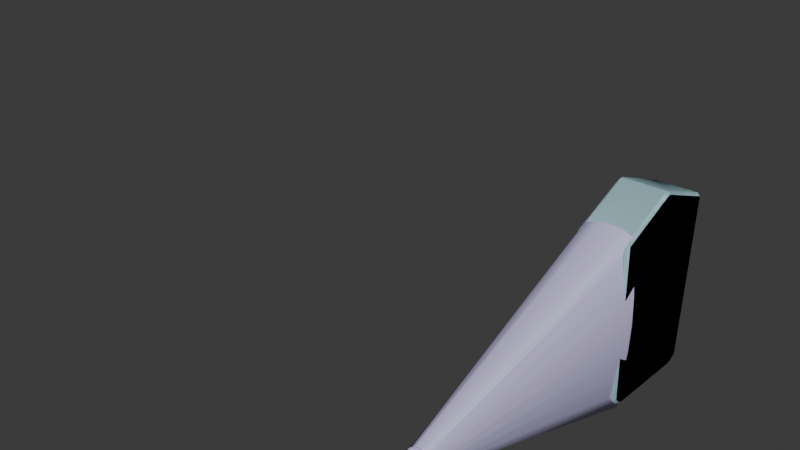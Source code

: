 # Source: Model.blend  (saved by Blender 4.4.30; exported with 4.5.12 LTS)
import bpy
from mathutils import Matrix  # noqa: F401  (used for matrix-valued properties, if any)

bpy.ops.wm.read_factory_settings(use_empty=True)
scene = bpy.context.scene
scene.name = 'robot_hologram.qc'

# ---- collections
col_collection = bpy.data.collections.new('Collection'); scene.collection.children.link(col_collection)
col_robot_hologram = bpy.data.collections.new('robot_hologram'); scene.collection.children.link(col_robot_hologram)

# ---- materials (node trees are filled in below, after node groups)
mat_robo_beam_neutral = bpy.data.materials.new('robo_beam_neutral')
mat_robo_beam_neutral.diffuse_color = (0.7042, 0.6449, 0.9771, 1.0)
mat_robo_marker_neutral = bpy.data.materials.new('robo_marker_neutral')
mat_robo_marker_neutral.diffuse_color = (0.8605, 0.5144, 0.569, 1.0)
mat_robo_marker_neutral_dark = bpy.data.materials.new('robo_marker_neutral_dark')
mat_robo_marker_neutral_dark.diffuse_color = (0.5787, 0.9277, 0.9944, 1.0)

# ---- material node trees

# ---- world
world_world = bpy.data.worlds.new('World'); scene.world = world_world
world_world.use_nodes = True; world_world.node_tree.nodes.clear()
_N = world_world.node_tree.nodes; _L = world_world.node_tree.links
n0 = _N.new('ShaderNodeOutputWorld'); n0.name = 'World Output'; n0.location = (300, 300)
n1 = _N.new('ShaderNodeBackground'); n1.name = 'Background'; n1.location = (10, 300)
n1.inputs[0].default_value = (0.05088, 0.05088, 0.05088, 1.0)
_L.new(n1.outputs[0], n0.inputs[0])
n0.is_active_output = True
world_world.color = (0.05088, 0.05088, 0.05088)
world_world.sun_shadow_jitter_overblur = 0.0

# ---- meshes
me_robot_hologram = bpy.data.meshes.new('robot_hologram')
me_robot_hologram.from_pydata([(4.223, 4.325, -0.08804), (9.254, 97.83, -10.01), (9.581, 97.83, -0.08805), (4.079, 4.325, -1.181), (8.297, 97.83, -19.25), (3.657, 4.325, -2.2), (7.585, 97.83, -27.19), (2.986, 4.325, -3.074), (7.582, 97.83, -32.2), (2.112, 4.325, -3.745), (3.56, 97.83, -32.42), (1.093, 4.325, -4.167), (-0.1801, 97.83, -32.47), (0.0, 4.325, -4.311), (-2.986, 4.325, 2.898), (-8.212, 97.83, 32.29), (-7.945, 97.83, 27.19), (-2.112, 4.325, 3.569), (-4.821, 97.83, 32.43), (-1.093, 4.325, 3.991), (0.0, 97.83, 32.47), (0.0, 4.325, 4.135), (4.551, 97.83, 32.43), (1.093, 4.325, 3.991), (8.212, 97.83, 32.29), (2.112, 4.325, 3.569), (7.405, 97.83, 27.1), (2.986, 4.325, 2.898), (8.297, 97.83, 19.07), (3.657, 4.325, 2.024), (9.254, 97.83, 9.831), (4.079, 4.325, 1.005), (-4.461, 97.83, -32.33), (-1.093, 4.325, -4.167), (-7.942, 97.83, -32.29), (-2.112, 4.325, -3.745), (-8.125, 97.83, -27.1), (-2.986, 4.325, -3.074), (-8.297, 97.83, -19.25), (-3.657, 4.325, -2.2), (-9.254, 97.83, -10.01), (-4.079, 4.325, -1.181), (-9.581, 97.83, -0.08805), (-4.223, 4.325, -0.08804), (-9.254, 97.83, 9.831), (-4.079, 4.325, 1.005), (-8.297, 97.83, 19.07), (-3.657, 4.325, 2.024), (7.905, 137.9, 30.39), (8.887, 137.7, 29.38), (7.905, 138.7, 29.05), (7.905, 93.79, -28.01), (-7.905, 93.04, -26.36), (-7.905, 93.79, -28.01), (7.905, 93.04, -26.36), (7.905, 91.5, 29.05), (-7.905, 91.5, 29.05), (-7.905, 92.38, 30.4), (7.905, 92.38, 30.4), (-7.905, 138.7, 29.05), (-7.905, 137.9, 30.39), (8.887, 116.8, 37.63), (7.905, 116.4, 38.85), (8.887, 115.0, 38.22), (7.905, 115.0, 39.21), (-7.905, 134.9, -29.05), (-8.887, 137.7, 29.38), (-8.887, 133.9, -29.42), (-8.887, 131.2, -30.88), (-7.905, 134.0, -30.49), (-7.905, 131.3, -31.9), (-8.887, 97.58, -29.43), (-7.905, 95.6, -29.67), (-8.887, 95.79, -28.51), (-7.905, 97.3, -30.4), (-8.887, 129.2, -31.3), (-7.905, 129.5, -32.3), (7.905, 134.9, -29.05), (8.887, 133.9, -29.42), (7.905, 134.0, -30.49), (8.887, 131.2, -30.88), (7.905, 131.3, -31.9), (8.887, 129.2, -31.3), (7.905, 129.5, -32.3), (7.905, 97.3, -30.4), (8.887, 97.58, -29.43), (7.905, 95.6, -29.67), (8.887, 95.79, -28.51), (-8.887, 94.04, -26.9), (8.887, 94.04, -26.9), (-7.905, 116.4, 38.85), (-7.905, 115.0, 39.21), (-8.887, 115.0, 38.22), (-7.905, 113.6, 38.84), (-8.887, 113.0, 37.57), (-8.887, 92.47, 29.37), (-8.887, 116.8, 37.63), (8.887, 92.47, 29.37), (7.905, 113.6, 38.84), (8.887, 113.0, 37.57), (7.905, 137.9, 30.39), (8.887, 137.7, 29.38), (7.905, 138.7, 29.05), (7.905, 93.79, -28.01), (-7.905, 93.04, -26.36), (-7.905, 93.79, -28.01), (7.905, 91.5, 29.05), (-7.905, 92.38, 30.4), (-7.905, 91.5, 29.05), (8.887, 115.0, 38.22), (8.887, 116.8, 37.63), (7.905, 116.4, 38.85), (-7.905, 134.9, -29.05), (-8.887, 137.7, 29.38), (-7.905, 138.7, 29.05), (-8.887, 131.2, -30.88), (-7.905, 134.0, -30.49), (-7.905, 131.3, -31.9), (-8.887, 97.58, -29.43), (-7.905, 95.6, -29.67), (-8.887, 95.79, -28.51), (-8.887, 129.2, -31.3), (-7.905, 129.5, -32.3), (-7.905, 97.3, -30.4), (7.905, 134.9, -29.05), (8.887, 133.9, -29.42), (7.905, 134.0, -30.49), (8.887, 129.2, -31.3), (7.905, 131.3, -31.9), (8.887, 131.2, -30.88), (8.887, 97.58, -29.43), (7.905, 95.6, -29.67), (7.905, 97.3, -30.4), (7.905, 115.0, 39.21), (-7.905, 116.4, 38.85), (-7.905, 115.0, 39.21), (-8.887, 115.0, 38.22), (-8.887, 113.0, 37.57), (-7.905, 113.6, 38.84), (7.905, 93.04, -26.36), (8.887, 94.04, -26.9), (8.887, 92.47, 29.37), (7.905, 92.38, 30.4), (8.887, 113.0, 37.57), (7.905, 113.6, 38.84)], [], [(0, 1, 2), (0, 3, 1), (3, 4, 1), (3, 5, 4), (5, 6, 4), (5, 7, 6), (7, 8, 6), (7, 9, 8), (9, 10, 8), (9, 11, 10), (11, 12, 10), (11, 13, 12), (14, 15, 16), (14, 17, 15), (17, 18, 15), (17, 19, 18), (19, 20, 18), (19, 21, 20), (21, 22, 20), (21, 23, 22), (23, 24, 22), (23, 25, 24), (25, 26, 24), (25, 27, 26), (27, 28, 26), (27, 29, 28), (29, 30, 28), (29, 31, 30), (31, 2, 30), (31, 0, 2), (13, 32, 12), (13, 33, 32), (33, 34, 32), (33, 35, 34), (35, 36, 34), (35, 37, 36), (37, 38, 36), (37, 39, 38), (39, 40, 38), (39, 41, 40), (41, 42, 40), (41, 43, 42), (43, 44, 42), (43, 45, 44), (45, 46, 44), (45, 47, 46), (47, 16, 46), (47, 14, 16), (48, 49, 50), (51, 52, 53), (51, 54, 52), (55, 52, 54), (55, 56, 52), (55, 57, 56), (55, 58, 57), (48, 59, 60), (48, 50, 59), (48, 61, 49), (48, 62, 61), (63, 61, 62), (63, 62, 64), (65, 66, 59), (65, 67, 66), (68, 69, 70), (68, 67, 69), (67, 65, 69), (71, 72, 73), (71, 74, 72), (75, 74, 71), (75, 76, 74), (75, 70, 76), (75, 68, 70), (66, 60, 59), (77, 49, 78), (77, 50, 49), (77, 78, 79), (80, 79, 78), (80, 81, 79), (82, 81, 80), (82, 83, 81), (82, 84, 83), (82, 85, 84), (85, 86, 84), (85, 87, 86), (53, 73, 72), (53, 88, 73), (51, 87, 89), (51, 86, 87), (60, 62, 48), (60, 90, 62), (64, 62, 90), (64, 90, 91), (92, 93, 91), (92, 94, 93), (57, 93, 94), (57, 94, 95), (57, 95, 56), (52, 88, 53), (52, 95, 88), (52, 56, 95), (95, 73, 88), (95, 94, 73), (71, 73, 94), (71, 94, 92), (71, 92, 75), (75, 92, 96), (75, 96, 68), (66, 68, 96), (66, 67, 68), (54, 97, 55), (54, 89, 97), (89, 54, 51), (98, 63, 64), (98, 99, 63), (58, 99, 98), (58, 97, 99), (97, 58, 55), (60, 66, 96), (60, 96, 90), (92, 90, 96), (92, 91, 90), (98, 57, 58), (98, 93, 57), (98, 91, 93), (98, 64, 91), (65, 59, 50), (65, 50, 77), (77, 69, 65), (77, 79, 69), (70, 69, 79), (70, 79, 81), (81, 76, 70), (81, 83, 76), (84, 76, 83), (84, 74, 76), (84, 72, 74), (84, 86, 72), (53, 72, 86), (53, 86, 51), (87, 97, 89), (87, 99, 97), (85, 99, 87), (85, 63, 99), (63, 85, 82), (82, 61, 63), (82, 80, 61), (49, 61, 80), (49, 80, 78), (100, 101, 102), (103, 104, 105), (103, 54, 104), (55, 104, 54), (55, 56, 104), (106, 107, 108), (106, 58, 107), (100, 59, 60), (100, 102, 59), (100, 61, 101), (100, 62, 61), (109, 110, 111), (109, 111, 64), (112, 113, 114), (112, 67, 113), (115, 116, 117), (115, 67, 116), (67, 112, 116), (118, 119, 120), (118, 74, 119), (75, 74, 118), (121, 122, 123), (121, 117, 122), (121, 115, 117), (113, 60, 114), (77, 101, 78), (77, 102, 101), (124, 125, 126), (80, 126, 125), (80, 81, 126), (127, 128, 129), (127, 83, 128), (127, 84, 83), (127, 85, 84), (130, 131, 132), (130, 87, 131), (105, 120, 119), (105, 88, 120), (103, 87, 89), (103, 131, 87), (60, 111, 100), (60, 90, 111), (64, 111, 90), (133, 134, 135), (92, 93, 135), (136, 137, 138), (107, 138, 137), (107, 137, 95), (107, 95, 108), (104, 88, 105), (104, 95, 88), (104, 108, 95), (95, 120, 88), (95, 137, 120), (118, 120, 137), (118, 137, 136), (118, 136, 121), (121, 136, 96), (121, 96, 115), (113, 115, 96), (113, 67, 115), (54, 97, 106), (139, 140, 141), (140, 139, 103), (98, 109, 133), (98, 99, 109), (142, 143, 144), (142, 141, 143), (141, 142, 106), (60, 113, 96), (60, 96, 134), (136, 134, 96), (136, 135, 134), (144, 107, 142), (144, 138, 107), (144, 135, 138), (144, 133, 135), (112, 114, 102), (112, 102, 124), (124, 116, 112), (124, 126, 116), (117, 116, 126), (117, 126, 128), (128, 122, 117), (128, 83, 122), (132, 122, 83), (132, 123, 122), (132, 119, 123), (132, 131, 119), (105, 119, 131), (105, 131, 103), (87, 141, 140), (87, 143, 141), (130, 143, 87), (130, 109, 143), (109, 130, 127), (127, 110, 109), (127, 129, 110), (101, 110, 129), (101, 129, 125)])
me_robot_hologram.polygons.foreach_set('use_smooth', [True] * 248)
me_robot_hologram.polygons.foreach_set('material_index', [0, 0, 0, 0, 0, 0, 0, 0, 0, 0, 0, 0, 0, 0, 0, 0, 0, 0, 0, 0, 0, 0, 0, 0, 0, 0, 0, 0, 0, 0, 0, 0, 0, 0, 0, 0, 0, 0, 0, 0, 0, 0, 0, 0, 0, 0, 0, 0, 1, 1, 1, 1, 1, 1, 1, 1, 1, 1, 1, 1, 1, 1, 1, 1, 1, 1, 1, 1, 1, 1, 1, 1, 1, 1, 1, 1, 1, 1, 1, 1, 1, 1, 1, 1, 1, 1, 1, 1, 1, 1, 1, 1, 1, 1, 1, 1, 1, 1, 1, 1, 1, 1, 1, 1, 1, 1, 1, 1, 1, 1, 1, 1, 1, 1, 1, 1, 1, 1, 1, 1, 1, 1, 1, 1, 1, 1, 1, 1, 1, 1, 1, 1, 1, 1, 1, 1, 1, 1, 1, 1, 1, 1, 1, 1, 1, 1, 1, 1, 2, 2, 2, 2, 2, 2, 2, 2, 2, 2, 2, 2, 2, 2, 2, 2, 2, 2, 2, 2, 2, 2, 2, 2, 2, 2, 2, 2, 2, 2, 2, 2, 2, 2, 2, 2, 2, 2, 2, 2, 2, 2, 2, 2, 2, 2, 2, 2, 2, 2, 2, 2, 2, 2, 2, 2, 2, 2, 2, 2, 2, 2, 2, 2, 2, 2, 2, 2, 2, 2, 2, 2, 2, 2, 2, 2, 2, 2, 2, 2, 2, 2, 2, 2, 2, 2, 2, 2, 2, 2, 2, 2, 2, 2, 2, 2, 2, 2, 2, 2])
_k = set([(48, 49), (48, 50), (48, 60), (48, 62), (49, 50), (49, 61), (49, 78), (50, 59), (50, 77), (51, 54), (51, 86), (52, 53), (52, 56), (53, 72), (54, 89), (55, 56), (55, 57), (55, 58), (55, 104), (56, 57), (57, 58), (57, 93), (58, 98), (59, 60), (59, 65), (59, 66), (60, 66), (60, 100), (60, 113), (61, 63), (62, 64), (63, 64), (63, 99), (64, 91), (64, 98), (64, 111), (65, 69), (66, 67), (66, 96), (67, 68), (67, 113), (67, 115), (68, 75), (69, 70), (70, 76), (71, 73), (71, 75), (72, 74), (73, 88), (74, 76), (76, 84), (77, 79), (78, 80), (79, 81), (80, 82), (80, 126), (81, 83), (82, 85), (83, 84), (83, 127), (83, 128), (84, 86), (85, 87), (87, 89), (87, 103), (87, 130), (87, 141), (88, 95), (88, 120), (89, 97), (90, 91), (91, 92), (91, 93), (92, 94), (92, 96), (94, 95), (95, 108), (95, 137), (96, 113), (96, 136), (97, 99), (100, 101), (100, 102), (101, 102), (103, 131), (104, 105), (105, 119), (106, 107), (107, 108), (107, 138), (109, 110), (109, 111), (109, 127), (110, 129), (112, 114), (112, 116), (112, 124), (113, 114), (115, 121), (116, 117), (117, 122), (117, 128), (118, 119), (118, 120), (118, 136), (121, 122), (122, 123), (122, 132), (123, 132), (124, 126), (127, 129), (130, 131), (130, 143), (131, 132), (133, 135), (134, 135), (136, 137), (138, 144), (139, 140), (140, 141), (141, 143), (142, 144)])
me_robot_hologram.attributes.new('sharp_edge', 'BOOLEAN', 'EDGE').data.foreach_set('value', [ (min(e.vertices), max(e.vertices)) in _k for e in me_robot_hologram.edges])
_uv = me_robot_hologram.uv_layers.new(name='Float2')
_uv.uv.foreach_set('vector', [0.7507, 0.02346, 0.8812, 0.9774, 0.7515, 0.9774, 0.7507, 0.02346, 0.7924, 0.02346, 0.8812, 0.9774, 0.7924, 0.02346, 0.9352, 0.9774, 0.8812, 0.9774, 0.7924, 0.02346, 0.834, 0.02346, 0.9352, 0.9774, 0.834, 0.02346, 0.9567, 0.9774, 0.9352, 0.9774, 0.834, 0.02346, 0.8755, 0.02346, 0.9567, 0.9774, 0.8755, 0.02346, 0.9632, 0.9774, 0.9567, 0.9774, 0.8755, 0.02346, 0.917, 0.02346, 0.9632, 0.9774, 0.917, 0.02346, 0.9826, 0.9774, 0.9632, 0.9774, 0.917, 0.02346, 0.9585, 0.02346, 0.9826, 0.9774, 0.9585, 0.02346, 1.001, 0.9774, 0.9826, 0.9774, 0.9585, 0.02346, 1.0, 0.02346, 1.001, 0.9774, 0.3745, 0.02346, 0.4604, 0.9774, 0.4548, 0.9774, 0.3745, 0.02346, 0.4163, 0.02346, 0.4604, 0.9774, 0.4163, 0.02346, 0.4765, 0.9774, 0.4604, 0.9774, 0.4163, 0.02346, 0.4581, 0.02346, 0.4765, 0.9774, 0.4581, 0.02346, 0.5, 0.9774, 0.4765, 0.9774, 0.4581, 0.02346, 0.5, 0.02346, 0.5, 0.9774, 0.5, 0.02346, 0.5222, 0.9774, 0.5, 0.9774, 0.5, 0.02346, 0.5419, 0.02346, 0.5222, 0.9774, 0.5419, 0.02346, 0.5396, 0.9774, 0.5222, 0.9774, 0.5419, 0.02346, 0.5837, 0.02346, 0.5396, 0.9774, 0.5837, 0.02346, 0.5425, 0.9774, 0.5396, 0.9774, 0.5837, 0.02346, 0.6255, 0.02346, 0.5425, 0.9774, 0.6255, 0.02346, 0.5653, 0.9774, 0.5425, 0.9774, 0.6255, 0.02346, 0.6673, 0.02346, 0.5653, 0.9774, 0.6673, 0.02346, 0.6202, 0.9774, 0.5653, 0.9774, 0.6673, 0.02346, 0.709, 0.02346, 0.6202, 0.9774, 0.709, 0.02346, 0.7515, 0.9774, 0.6202, 0.9774, 0.709, 0.02346, 0.7507, 0.02346, 0.7515, 0.9774, 0.0, 0.02346, 0.02182, 0.9774, 0.000883, 0.9774, 0.0, 0.02346, 0.04148, 0.02346, 0.02182, 0.9774, 0.04148, 0.02346, 0.03838, 0.9774, 0.02182, 0.9774, 0.04148, 0.02346, 0.08297, 0.02346, 0.03838, 0.9774, 0.08297, 0.02346, 0.04636, 0.9774, 0.03838, 0.9774, 0.08297, 0.02346, 0.1245, 0.02346, 0.04636, 0.9774, 0.1245, 0.02346, 0.06476, 0.9774, 0.04636, 0.9774, 0.1245, 0.02346, 0.166, 0.02346, 0.06476, 0.9774, 0.166, 0.02346, 0.1188, 0.9774, 0.06476, 0.9774, 0.166, 0.02346, 0.2076, 0.02346, 0.1188, 0.9774, 0.2076, 0.02346, 0.2485, 0.9774, 0.1188, 0.9774, 0.2076, 0.02346, 0.2493, 0.02346, 0.2485, 0.9774, 0.2493, 0.02346, 0.3798, 0.9774, 0.2485, 0.9774, 0.2493, 0.02346, 0.291, 0.02346, 0.3798, 0.9774, 0.291, 0.02346, 0.4347, 0.9774, 0.3798, 0.9774, 0.291, 0.02346, 0.3327, 0.02346, 0.4347, 0.9774, 0.3327, 0.02346, 0.4548, 0.9774, 0.4347, 0.9774, 0.3327, 0.02346, 0.3745, 0.02346, 0.4548, 0.9774, 0.01531, 0.5031, 0.009267, 0.4999, 0.01531, 0.4991, 0.01507, 0.9877, 0.1085, 0.9837, 0.1085, 0.9877, 0.01507, 0.9877, 0.01507, 0.9837, 0.1085, 0.9837, 0.01507, 0.7566, 0.1085, 0.9837, 0.01507, 0.9837, 0.01507, 0.7566, 0.1085, 0.7566, 0.1085, 0.9837, 0.01507, 0.7566, 0.1085, 0.7515, 0.1085, 0.7566, 0.01507, 0.7566, 0.01507, 0.7515, 0.1085, 0.7515, 0.01531, 0.5031, 0.1083, 0.4991, 0.1084, 0.5031, 0.01531, 0.5031, 0.01531, 0.4991, 0.1083, 0.4991, 0.01531, 0.5031, 0.009267, 0.6195, 0.009267, 0.5026, 0.01531, 0.5031, 0.01507, 0.623, 0.009267, 0.6195, 0.009267, 0.6281, 0.009267, 0.6195, 0.01507, 0.623, 0.009267, 0.6281, 0.01507, 0.623, 0.01507, 0.6281, 0.1085, 0.2609, 0.1143, 0.4999, 0.1083, 0.4991, 0.1085, 0.2609, 0.1143, 0.2589, 0.1143, 0.4999, 0.1143, 0.2417, 0.1085, 0.2561, 0.1085, 0.2413, 0.1143, 0.2417, 0.1143, 0.2571, 0.1085, 0.2561, 0.1143, 0.2571, 0.1085, 0.2609, 0.1085, 0.2561, 0.1143, 0.05747, 0.1085, 0.05075, 0.1143, 0.05065, 0.1143, 0.05747, 0.1085, 0.0562, 0.1085, 0.05075, 0.1143, 0.2342, 0.1085, 0.0562, 0.1143, 0.05747, 0.1143, 0.2342, 0.1085, 0.2358, 0.1085, 0.0562, 0.1143, 0.2342, 0.1085, 0.2413, 0.1085, 0.2358, 0.1143, 0.2342, 0.1143, 0.2412, 0.1085, 0.2413, 0.1143, 0.4999, 0.1084, 0.5031, 0.1083, 0.4991, 0.01531, 0.2609, 0.009267, 0.4999, 0.009267, 0.2589, 0.01531, 0.2609, 0.01531, 0.4991, 0.009267, 0.4999, 0.01531, 0.2609, 0.009267, 0.2585, 0.01531, 0.2573, 0.009267, 0.2431, 0.01531, 0.2573, 0.009267, 0.2585, 0.009267, 0.2431, 0.01531, 0.2424, 0.01531, 0.2573, 0.009267, 0.2355, 0.01531, 0.2424, 0.009267, 0.2425, 0.009267, 0.2355, 0.01531, 0.237, 0.01531, 0.2424, 0.009267, 0.2355, 0.01531, 0.05739, 0.01531, 0.237, 0.009267, 0.2355, 0.009267, 0.05881, 0.01531, 0.05739, 0.009267, 0.05881, 0.01531, 0.05193, 0.01531, 0.05739, 0.009267, 0.05881, 0.009267, 0.05199, 0.01531, 0.05193, 0.9504, 0.3737, 0.9566, 0.4025, 0.9711, 0.3999, 0.9504, 0.3737, 0.9366, 0.3773, 0.9566, 0.4025, 0.9504, 0.374, 0.9566, 0.4029, 0.9366, 0.3776, 0.9504, 0.374, 0.9712, 0.4002, 0.9566, 0.4029, 0.1084, 0.5031, 0.01507, 0.623, 0.01531, 0.5031, 0.1084, 0.5031, 0.1085, 0.623, 0.01507, 0.623, 0.01507, 0.6281, 0.01507, 0.623, 0.1085, 0.623, 0.01507, 0.6281, 0.1085, 0.623, 0.1085, 0.6281, 0.1143, 0.6281, 0.1085, 0.6332, 0.1085, 0.6281, 0.1143, 0.6281, 0.1143, 0.6373, 0.1085, 0.6332, 0.1085, 0.7515, 0.1085, 0.6332, 0.1143, 0.6373, 0.1085, 0.7515, 0.1143, 0.6373, 0.1143, 0.7521, 0.1085, 0.7515, 0.1143, 0.7521, 0.1085, 0.7566, 0.1085, 0.9837, 0.1143, 0.9861, 0.1085, 0.9877, 0.1085, 0.9837, 0.1143, 0.7554, 0.1143, 0.9861, 0.1085, 0.9837, 0.1085, 0.7566, 0.1143, 0.7554, 0.2347, 0.3545, 0.9566, 0.4025, 0.9366, 0.3773, 0.2347, 0.3545, 0.1325, 0.6523, 0.9566, 0.4025, 0.9653, 0.4146, 0.9566, 0.4025, 0.1325, 0.6523, 0.9653, 0.4146, 0.1325, 0.6523, 0.1274, 0.6679, 0.9653, 0.4146, 0.1274, 0.6679, 0.991, 0.8717, 0.991, 0.8717, 0.1274, 0.6679, 0.1309, 0.684, 0.991, 0.8717, 0.1309, 0.684, 0.9884, 0.8788, 0.2384, 0.9856, 0.9884, 0.8788, 0.1309, 0.684, 0.2384, 0.9856, 0.9708, 0.9189, 0.9884, 0.8788, 0.01507, 0.9837, 0.009267, 0.7554, 0.01507, 0.7566, 0.01507, 0.9837, 0.009267, 0.9861, 0.009267, 0.7554, 0.009267, 0.9861, 0.01507, 0.9837, 0.01507, 0.9877, 0.01507, 0.6332, 0.009267, 0.6281, 0.01507, 0.6281, 0.01507, 0.6332, 0.009267, 0.6373, 0.009267, 0.6281, 0.01507, 0.7515, 0.009267, 0.6373, 0.01507, 0.6332, 0.01507, 0.7515, 0.009267, 0.7521, 0.009267, 0.6373, 0.009267, 0.7521, 0.01507, 0.7515, 0.01507, 0.7566, 0.1084, 0.5031, 0.1143, 0.5026, 0.1143, 0.6195, 0.1084, 0.5031, 0.1143, 0.6195, 0.1085, 0.623, 0.1143, 0.6281, 0.1085, 0.623, 0.1143, 0.6195, 0.1143, 0.6281, 0.1085, 0.6281, 0.1085, 0.623, 0.01507, 0.6332, 0.1085, 0.7515, 0.01507, 0.7515, 0.01507, 0.6332, 0.1085, 0.6332, 0.1085, 0.7515, 0.01507, 0.6332, 0.1085, 0.6281, 0.1085, 0.6332, 0.01507, 0.6332, 0.01507, 0.6281, 0.1085, 0.6281, 0.1085, 0.2609, 0.1083, 0.4991, 0.01531, 0.4991, 0.1085, 0.2609, 0.01531, 0.4991, 0.01531, 0.2609, 0.01531, 0.2609, 0.1085, 0.2561, 0.1085, 0.2609, 0.01531, 0.2609, 0.01531, 0.2573, 0.1085, 0.2561, 0.1085, 0.2413, 0.1085, 0.2561, 0.01531, 0.2573, 0.1085, 0.2413, 0.01531, 0.2573, 0.01531, 0.2424, 0.01531, 0.2424, 0.1085, 0.2358, 0.1085, 0.2413, 0.01531, 0.2424, 0.01531, 0.237, 0.1085, 0.2358, 0.01531, 0.05739, 0.1085, 0.2358, 0.01531, 0.237, 0.01531, 0.05739, 0.1085, 0.0562, 0.1085, 0.2358, 0.01531, 0.05739, 0.1085, 0.05075, 0.1085, 0.0562, 0.01531, 0.05739, 0.01531, 0.05193, 0.1085, 0.05075, 0.1085, 0.04065, 0.1085, 0.05075, 0.01531, 0.05193, 0.1085, 0.04065, 0.01531, 0.05193, 0.01531, 0.04185, 0.9566, 0.4029, 0.2347, 0.3549, 0.9366, 0.3776, 0.9566, 0.4029, 0.1325, 0.6527, 0.2347, 0.3549, 0.965, 0.415, 0.1325, 0.6527, 0.9566, 0.4029, 0.965, 0.415, 0.1275, 0.6676, 0.1325, 0.6527, 0.1275, 0.6676, 0.965, 0.415, 0.99, 0.8722, 0.99, 0.8722, 0.13, 0.6838, 0.1275, 0.6676, 0.99, 0.8722, 0.9873, 0.8793, 0.13, 0.6838, 0.2373, 0.9855, 0.13, 0.6838, 0.9873, 0.8793, 0.2373, 0.9855, 0.9873, 0.8793, 0.9698, 0.9194, 0.01531, 0.5031, 0.009267, 0.4999, 0.01531, 0.4991, 0.01507, 0.9877, 0.1085, 0.9837, 0.1085, 0.9877, 0.01507, 0.9877, 0.01507, 0.9837, 0.1085, 0.9837, 0.01507, 0.7566, 0.1085, 0.9837, 0.01507, 0.9837, 0.01507, 0.7566, 0.1085, 0.7566, 0.1085, 0.9837, 0.01507, 0.7566, 0.1085, 0.7515, 0.1085, 0.7566, 0.01507, 0.7566, 0.01507, 0.7515, 0.1085, 0.7515, 0.01531, 0.5031, 0.1083, 0.4991, 0.1084, 0.5031, 0.01531, 0.5031, 0.01531, 0.4991, 0.1083, 0.4991, 0.01531, 0.5031, 0.009267, 0.6195, 0.009267, 0.5026, 0.01531, 0.5031, 0.01507, 0.623, 0.009267, 0.6195, 0.009267, 0.6281, 0.009267, 0.6195, 0.01507, 0.623, 0.009267, 0.6281, 0.01507, 0.623, 0.01507, 0.6281, 0.1085, 0.2609, 0.1143, 0.4999, 0.1083, 0.4991, 0.1085, 0.2609, 0.1143, 0.2589, 0.1143, 0.4999, 0.1143, 0.2417, 0.1085, 0.2561, 0.1085, 0.2413, 0.1143, 0.2417, 0.1143, 0.2571, 0.1085, 0.2561, 0.1143, 0.2571, 0.1085, 0.2609, 0.1085, 0.2561, 0.1143, 0.05747, 0.1085, 0.05075, 0.1143, 0.05065, 0.1143, 0.05747, 0.1085, 0.0562, 0.1085, 0.05075, 0.1143, 0.2342, 0.1085, 0.0562, 0.1143, 0.05747, 0.1143, 0.2342, 0.1085, 0.2358, 0.1085, 0.0562, 0.1143, 0.2342, 0.1085, 0.2413, 0.1085, 0.2358, 0.1143, 0.2342, 0.1143, 0.2412, 0.1085, 0.2413, 0.1143, 0.4999, 0.1084, 0.5031, 0.1083, 0.4991, 0.01531, 0.2609, 0.009267, 0.4999, 0.009267, 0.2589, 0.01531, 0.2609, 0.01531, 0.4991, 0.009267, 0.4999, 0.01531, 0.2609, 0.009267, 0.2585, 0.01531, 0.2573, 0.009267, 0.2431, 0.01531, 0.2573, 0.009267, 0.2585, 0.009267, 0.2431, 0.01531, 0.2424, 0.01531, 0.2573, 0.009267, 0.2355, 0.01531, 0.2424, 0.009267, 0.2425, 0.009267, 0.2355, 0.01531, 0.237, 0.01531, 0.2424, 0.009267, 0.2355, 0.01531, 0.05739, 0.01531, 0.237, 0.009267, 0.2355, 0.009267, 0.05881, 0.01531, 0.05739, 0.009267, 0.05881, 0.01531, 0.05193, 0.01531, 0.05739, 0.009267, 0.05881, 0.009267, 0.05199, 0.01531, 0.05193, 0.9504, 0.3737, 0.9566, 0.4025, 0.9711, 0.3999, 0.9504, 0.3737, 0.9366, 0.3773, 0.9566, 0.4025, 0.9504, 0.374, 0.9566, 0.4029, 0.9366, 0.3776, 0.9504, 0.374, 0.9712, 0.4002, 0.9566, 0.4029, 0.1084, 0.5031, 0.01507, 0.623, 0.01531, 0.5031, 0.1084, 0.5031, 0.1085, 0.623, 0.01507, 0.623, 0.01507, 0.6281, 0.01507, 0.623, 0.1085, 0.623, 0.01507, 0.6281, 0.1085, 0.623, 0.1085, 0.6281, 0.1143, 0.6281, 0.1085, 0.6332, 0.1085, 0.6281, 0.1143, 0.6281, 0.1143, 0.6373, 0.1085, 0.6332, 0.1085, 0.7515, 0.1085, 0.6332, 0.1143, 0.6373, 0.1085, 0.7515, 0.1143, 0.6373, 0.1143, 0.7521, 0.1085, 0.7515, 0.1143, 0.7521, 0.1085, 0.7566, 0.1085, 0.9837, 0.1143, 0.9861, 0.1085, 0.9877, 0.1085, 0.9837, 0.1143, 0.7554, 0.1143, 0.9861, 0.1085, 0.9837, 0.1085, 0.7566, 0.1143, 0.7554, 0.2347, 0.3545, 0.9566, 0.4025, 0.9366, 0.3773, 0.2347, 0.3545, 0.1325, 0.6523, 0.9566, 0.4025, 0.9653, 0.4146, 0.9566, 0.4025, 0.1325, 0.6523, 0.9653, 0.4146, 0.1325, 0.6523, 0.1274, 0.6679, 0.9653, 0.4146, 0.1274, 0.6679, 0.991, 0.8717, 0.991, 0.8717, 0.1274, 0.6679, 0.1309, 0.684, 0.991, 0.8717, 0.1309, 0.684, 0.9884, 0.8788, 0.2384, 0.9856, 0.9884, 0.8788, 0.1309, 0.684, 0.2384, 0.9856, 0.9708, 0.9189, 0.9884, 0.8788, 0.01507, 0.9837, 0.009267, 0.7554, 0.01507, 0.7566, 0.01507, 0.9837, 0.009267, 0.9861, 0.009267, 0.7554, 0.009267, 0.9861, 0.01507, 0.9837, 0.01507, 0.9877, 0.01507, 0.6332, 0.009267, 0.6281, 0.01507, 0.6281, 0.01507, 0.6332, 0.009267, 0.6373, 0.009267, 0.6281, 0.01507, 0.7515, 0.009267, 0.6373, 0.01507, 0.6332, 0.01507, 0.7515, 0.009267, 0.7521, 0.009267, 0.6373, 0.009267, 0.7521, 0.01507, 0.7515, 0.01507, 0.7566, 0.1084, 0.5031, 0.1143, 0.5026, 0.1143, 0.6195, 0.1084, 0.5031, 0.1143, 0.6195, 0.1085, 0.623, 0.1143, 0.6281, 0.1085, 0.623, 0.1143, 0.6195, 0.1143, 0.6281, 0.1085, 0.6281, 0.1085, 0.623, 0.01507, 0.6332, 0.1085, 0.7515, 0.01507, 0.7515, 0.01507, 0.6332, 0.1085, 0.6332, 0.1085, 0.7515, 0.01507, 0.6332, 0.1085, 0.6281, 0.1085, 0.6332, 0.01507, 0.6332, 0.01507, 0.6281, 0.1085, 0.6281, 0.1085, 0.2609, 0.1083, 0.4991, 0.01531, 0.4991, 0.1085, 0.2609, 0.01531, 0.4991, 0.01531, 0.2609, 0.01531, 0.2609, 0.1085, 0.2561, 0.1085, 0.2609, 0.01531, 0.2609, 0.01531, 0.2573, 0.1085, 0.2561, 0.1085, 0.2413, 0.1085, 0.2561, 0.01531, 0.2573, 0.1085, 0.2413, 0.01531, 0.2573, 0.01531, 0.2424, 0.01531, 0.2424, 0.1085, 0.2358, 0.1085, 0.2413, 0.01531, 0.2424, 0.01531, 0.237, 0.1085, 0.2358, 0.01531, 0.05739, 0.1085, 0.2358, 0.01531, 0.237, 0.01531, 0.05739, 0.1085, 0.0562, 0.1085, 0.2358, 0.01531, 0.05739, 0.1085, 0.05075, 0.1085, 0.0562, 0.01531, 0.05739, 0.01531, 0.05193, 0.1085, 0.05075, 0.1085, 0.04065, 0.1085, 0.05075, 0.01531, 0.05193, 0.1085, 0.04065, 0.01531, 0.05193, 0.01531, 0.04185, 0.9566, 0.4029, 0.2347, 0.3549, 0.9366, 0.3776, 0.9566, 0.4029, 0.1325, 0.6527, 0.2347, 0.3549, 0.965, 0.415, 0.1325, 0.6527, 0.9566, 0.4029, 0.965, 0.415, 0.1275, 0.6676, 0.1325, 0.6527, 0.1275, 0.6676, 0.965, 0.415, 0.99, 0.8722, 0.99, 0.8722, 0.13, 0.6838, 0.1275, 0.6676, 0.99, 0.8722, 0.9873, 0.8793, 0.13, 0.6838, 0.2373, 0.9855, 0.13, 0.6838, 0.9873, 0.8793, 0.2373, 0.9855, 0.9873, 0.8793, 0.9698, 0.9194])
me_robot_hologram.materials.append(mat_robo_beam_neutral)
me_robot_hologram.materials.append(mat_robo_marker_neutral)
me_robot_hologram.materials.append(mat_robo_marker_neutral_dark)
me_robot_hologram.update()
me_robot_hologram.normals_split_custom_set([tuple(v) for v in zip(*[iter([0.9982, 0.0594, 4.155e-07, 0.9894, 0.05287, -0.1354, 0.9982, 0.05939, -1.5e-06, 0.9982, 0.0594, 4.155e-07, 0.9894, 0.05288, -0.1354, 0.9894, 0.05287, -0.1354, 0.9894, 0.05288, -0.1354, 0.9665, 0.03447, -0.2543, 0.9894, 0.05287, -0.1354, 0.9894, 0.05288, -0.1354, 0.9665, 0.03446, -0.2543, 0.9665, 0.03447, -0.2543, 0.9665, 0.03446, -0.2543, 0.9263, 0.003463, -0.3767, 0.9665, 0.03447, -0.2543, 0.9665, 0.03446, -0.2543, 0.9263, 0.00347, -0.3767, 0.9263, 0.003463, -0.3767, 0.9263, 0.00347, -0.3767, 0.6253, -0.05387, -0.7785, 0.9263, 0.003463, -0.3767, 0.9263, 0.00347, -0.3767, 0.6252, -0.05385, -0.7786, 0.6253, -0.05387, -0.7785, 0.6252, -0.05385, -0.7786, 0.1614, -0.08113, -0.9836, 0.6253, -0.05387, -0.7785, 0.6252, -0.05385, -0.7786, 0.1614, -0.08111, -0.9835, 0.1614, -0.08113, -0.9836, 0.1614, -0.08111, -0.9835, -0.002461, -0.07986, -0.9968, 0.1614, -0.08113, -0.9836, 0.1614, -0.08111, -0.9835, -0.00246, -0.07985, -0.9968, -0.002461, -0.07986, -0.9968, -0.9377, 0.003855, 0.3476, -0.6403, -0.05582, 0.7661, -0.9377, 0.003855, 0.3475, -0.9377, 0.003855, 0.3476, -0.6403, -0.05582, 0.7661, -0.6403, -0.05582, 0.7661, -0.6403, -0.05582, 0.7661, -0.1609, -0.08319, 0.9835, -0.6403, -0.05582, 0.7661, -0.6403, -0.05582, 0.7661, -0.1609, -0.08318, 0.9835, -0.1609, -0.08319, 0.9835, -0.1609, -0.08318, 0.9835, 0.0009985, -0.08125, 0.9967, -0.1609, -0.08319, 0.9835, -0.1609, -0.08318, 0.9835, 0.001016, -0.08129, 0.9967, 0.0009985, -0.08125, 0.9967, 0.001016, -0.08129, 0.9967, 0.158, -0.0831, 0.9839, 0.0009985, -0.08125, 0.9967, 0.001016, -0.08129, 0.9967, 0.158, -0.0831, 0.9839, 0.158, -0.0831, 0.9839, 0.158, -0.0831, 0.9839, 0.66, -0.05284, 0.7494, 0.158, -0.0831, 0.9839, 0.158, -0.0831, 0.9839, 0.66, -0.05281, 0.7494, 0.66, -0.05284, 0.7494, 0.66, -0.05281, 0.7494, 0.9405, 0.006463, 0.3398, 0.66, -0.05284, 0.7494, 0.66, -0.05281, 0.7494, 0.9405, 0.006486, 0.3398, 0.9405, 0.006463, 0.3398, 0.9405, 0.006486, 0.3398, 0.9651, 0.03423, 0.2597, 0.9405, 0.006463, 0.3398, 0.9405, 0.006486, 0.3398, 0.9651, 0.03423, 0.2598, 0.9651, 0.03423, 0.2597, 0.9651, 0.03423, 0.2598, 0.9894, 0.05285, 0.1354, 0.9651, 0.03423, 0.2597, 0.9651, 0.03423, 0.2598, 0.9894, 0.05288, 0.1354, 0.9894, 0.05285, 0.1354, 0.9894, 0.05288, 0.1354, 0.9982, 0.05939, -1.5e-06, 0.9894, 0.05285, 0.1354, 0.9894, 0.05288, 0.1354, 0.9982, 0.0594, 4.155e-07, 0.9982, 0.05939, -1.5e-06, -0.00246, -0.07985, -0.9968, -0.1612, -0.08159, -0.9835, -0.002461, -0.07986, -0.9968, -0.00246, -0.07985, -0.9968, -0.1613, -0.08161, -0.9835, -0.1612, -0.08159, -0.9835, -0.1613, -0.08161, -0.9835, -0.6198, -0.05616, -0.7827, -0.1612, -0.08159, -0.9835, -0.1613, -0.08161, -0.9835, -0.6198, -0.05617, -0.7828, -0.6198, -0.05616, -0.7827, -0.6198, -0.05617, -0.7828, -0.932, 0.002655, -0.3623, -0.6198, -0.05616, -0.7827, -0.6198, -0.05617, -0.7828, -0.932, 0.002672, -0.3624, -0.932, 0.002655, -0.3623, -0.932, 0.002672, -0.3624, -0.9713, 0.03525, -0.2351, -0.932, 0.002655, -0.3623, -0.932, 0.002672, -0.3624, -0.9713, 0.03524, -0.2352, -0.9713, 0.03525, -0.2351, -0.9713, 0.03524, -0.2352, -0.9894, 0.05285, -0.1354, -0.9713, 0.03525, -0.2351, -0.9713, 0.03524, -0.2352, -0.9894, 0.05288, -0.1354, -0.9894, 0.05285, -0.1354, -0.9894, 0.05288, -0.1354, -0.9982, 0.05939, 1.494e-06, -0.9894, 0.05285, -0.1354, -0.9894, 0.05288, -0.1354, -0.9982, 0.0594, -2.821e-07, -0.9982, 0.05939, 1.494e-06, -0.9982, 0.0594, -2.821e-07, -0.9894, 0.05287, 0.1354, -0.9982, 0.05939, 1.494e-06, -0.9982, 0.0594, -2.821e-07, -0.9894, 0.05288, 0.1354, -0.9894, 0.05287, 0.1354, -0.9894, 0.05288, 0.1354, -0.9704, 0.03509, 0.239, -0.9894, 0.05287, 0.1354, -0.9894, 0.05288, 0.1354, -0.9704, 0.03509, 0.2391, -0.9704, 0.03509, 0.239, -0.9704, 0.03509, 0.2391, -0.9377, 0.003855, 0.3475, -0.9704, 0.03509, 0.239, -0.9704, 0.03509, 0.2391, -0.9377, 0.003855, 0.3476, -0.9377, 0.003855, 0.3475, 0.5441, 0.7085, 0.4494, 0.5441, 0.7085, 0.4494, 0.5441, 0.7085, 0.4494, 0.0, -0.8097, -0.5868, 0.0, -0.9742, -0.2257, 0.0, -0.8097, -0.5868, 0.0, -0.8097, -0.5868, 0.0, -0.9742, -0.2257, 0.0, -0.9742, -0.2257, 0.0, -0.9996, -0.02789, 0.0, -0.9742, -0.2257, 0.0, -0.9742, -0.2257, 0.0, -0.9996, -0.02789, 0.0, -0.9996, -0.02789, 0.0, -0.9742, -0.2257, 0.0, -0.8355, 0.5495, 0.0, -0.8355, 0.5495, 0.0, -0.8355, 0.5495, 0.0, -0.8355, 0.5495, 0.0, -0.8355, 0.5495, 0.0, -0.8355, 0.5495, 0.0, 0.8444, 0.5357, 0.0, 0.8444, 0.5357, 0.0, 0.8444, 0.5357, 0.0, 0.8444, 0.5357, 0.0, 0.8444, 0.5357, 0.0, 0.8444, 0.5357, 0.7071, 0.259, 0.658, 0.7071, 0.259, 0.658, 0.7071, 0.259, 0.658, 0.7071, 0.259, 0.658, 0.7071, 0.259, 0.658, 0.7071, 0.259, 0.658, 0.7134, 0.1981, 0.6722, 0.7071, 0.2589, 0.658, 0.7071, 0.2589, 0.658, 0.7134, 0.1981, 0.6722, 0.7071, 0.2589, 0.658, 0.7134, 0.1982, 0.6721, -0.6439, 0.7209, -0.2563, -0.7071, 0.7056, -0.04607, -0.7071, 0.7056, -0.04607, -0.6439, 0.7209, -0.2563, -0.6882, 0.609, -0.3945, -0.7071, 0.7056, -0.04607, -0.7187, 0.24, -0.6526, -0.6439, 0.5286, -0.5531, -0.7187, 0.24, -0.6526, -0.7187, 0.24, -0.6526, -0.6882, 0.609, -0.3945, -0.6439, 0.5286, -0.5531, -0.6882, 0.609, -0.3945, -0.6439, 0.7209, -0.2563, -0.6439, 0.5286, -0.5531, -0.7271, -0.1668, -0.666, -0.7248, -0.3861, -0.5706, -0.7248, -0.3861, -0.5706, -0.7271, -0.1668, -0.666, -0.727, -0.1668, -0.666, -0.7248, -0.3861, -0.5706, -0.7187, 0.05296, -0.6933, -0.727, -0.1668, -0.666, -0.7271, -0.1668, -0.666, -0.7187, 0.053, -0.6933, -0.7187, 0.053, -0.6933, -0.7271, -0.1668, -0.666, -0.7187, 0.053, -0.6933, -0.7187, 0.24, -0.6526, -0.7187, 0.053, -0.6933, -0.7187, 0.053, -0.6933, -0.7187, 0.24, -0.6526, -0.7187, 0.24, -0.6526, -0.5441, 0.7085, 0.4494, -0.5441, 0.7085, 0.4494, -0.5441, 0.7085, 0.4494, 0.6439, 0.7209, -0.2563, 0.7071, 0.7056, -0.04607, 0.6883, 0.6089, -0.3944, 0.6439, 0.7209, -0.2563, 0.7071, 0.7056, -0.04607, 0.7071, 0.7056, -0.04607, 0.6439, 0.7209, -0.2564, 0.6882, 0.6089, -0.3945, 0.6439, 0.5286, -0.5531, 0.7187, 0.24, -0.6526, 0.6439, 0.5286, -0.5531, 0.6882, 0.6089, -0.3945, 0.7187, 0.24, -0.6526, 0.7187, 0.24, -0.6526, 0.6439, 0.5286, -0.5531, 0.7187, 0.05298, -0.6933, 0.7187, 0.2399, -0.6526, 0.7187, 0.2399, -0.6526, 0.7187, 0.05298, -0.6933, 0.7187, 0.053, -0.6933, 0.7187, 0.2399, -0.6526, 0.7187, 0.05298, -0.6933, 0.727, -0.1668, -0.666, 0.7187, 0.053, -0.6933, 0.7187, 0.05298, -0.6933, 0.727, -0.1668, -0.666, 0.727, -0.1668, -0.666, 0.7271, -0.1668, -0.666, 0.7248, -0.3861, -0.5706, 0.727, -0.1668, -0.666, 0.7271, -0.1668, -0.666, 0.7248, -0.3861, -0.5706, 0.7248, -0.3861, -0.5706, -0.6494, -0.6224, -0.4369, -0.7248, -0.3861, -0.5706, -0.7248, -0.3861, -0.5706, -0.6494, -0.6224, -0.4369, -0.683, -0.6647, -0.3027, -0.7248, -0.3861, -0.5706, 0.6494, -0.6224, -0.4369, 0.7248, -0.3861, -0.5706, 0.683, -0.6647, -0.3027, 0.6494, -0.6224, -0.4369, 0.7248, -0.3861, -0.5706, 0.7248, -0.3861, -0.5706, 0.0, 0.3662, 0.9305, 0.0, 0.3077, 0.9515, 0.0, 0.3662, 0.9305, 0.0, 0.3662, 0.9305, -3.055e-07, 0.3077, 0.9515, 0.0, 0.3077, 0.9515, 0.0, 0.248, 0.9688, 0.0, 0.3077, 0.9515, -3.055e-07, 0.3077, 0.9515, 0.0, 0.248, 0.9688, 1.796e-05, 0.3077, 0.9515, 0.0, 0.248, 0.9688, -0.7099, -0.2336, 0.6645, -0.7099, -0.2336, 0.6645, -0.7099, -0.2336, 0.6645, -0.7099, -0.2336, 0.6645, -0.7099, -0.2336, 0.6645, -0.7099, -0.2336, 0.6645, -0.6464, -0.4979, 0.5781, -0.7099, -0.2336, 0.6645, -0.7099, -0.2336, 0.6645, -0.6464, -0.4979, 0.5781, -0.7099, -0.2336, 0.6645, -0.6997, -0.5969, 0.3926, -0.6464, -0.4979, 0.5781, -0.6997, -0.5969, 0.3926, -0.6464, -0.728, 0.2283, -0.6494, -0.7382, -0.1827, -0.683, -0.6647, -0.3027, -0.6494, -0.6224, -0.4369, -0.6494, -0.7382, -0.1827, -0.6997, -0.5969, 0.3926, -0.683, -0.6647, -0.3027, -0.6494, -0.7382, -0.1827, -0.6464, -0.728, 0.2283, -0.6997, -0.5969, 0.3926, -1.0, 7.294e-09, 0.0, -1.0, 1.282e-07, 0.0, -1.0, 4.784e-07, 0.0, -1.0, 7.294e-09, 0.0, -1.0, 4.944e-07, 0.0, -1.0, 1.282e-07, 0.0, -1.0, 6.481e-09, 0.0, -1.0, 1.282e-07, 0.0, -1.0, 4.944e-07, 0.0, -1.0, 6.481e-09, 0.0, -1.0, 4.944e-07, 0.0, -1.0, 1.302e-08, 0.0, -1.0, 6.481e-09, 0.0, -1.0, 1.302e-08, 0.0, -1.0, 4.696e-07, 0.0, -1.0, 4.696e-07, 0.0, -1.0, 1.302e-08, 0.0, -1.0, -4.539e-07, 0.0, -1.0, 4.696e-07, 0.0, -1.0, -4.539e-07, 0.0, -1.0, 4.994e-07, 0.0, -1.0, -8.914e-08, 0.0, -1.0, 4.994e-07, 0.0, -1.0, -4.539e-07, 0.0, -1.0, -8.914e-08, 0.0, -1.0, 6.097e-08, 0.0, -1.0, 4.994e-07, 0.0, 0.6494, -0.7382, -0.1827, 0.6997, -0.5969, 0.3926, 0.6464, -0.728, 0.2283, 0.6494, -0.7382, -0.1827, 0.683, -0.6647, -0.3027, 0.6997, -0.5969, 0.3926, 0.683, -0.6647, -0.3027, 0.6493, -0.7382, -0.1828, 0.6494, -0.6224, -0.4369, 0.7099, -0.2336, 0.6645, 0.7099, -0.2336, 0.6645, 0.7099, -0.2336, 0.6645, 0.7099, -0.2336, 0.6645, 0.7099, -0.2336, 0.6645, 0.7099, -0.2336, 0.6645, 0.6464, -0.4979, 0.5781, 0.7099, -0.2336, 0.6645, 0.7099, -0.2336, 0.6645, 0.6464, -0.4979, 0.5781, 0.6997, -0.5969, 0.3926, 0.7099, -0.2336, 0.6645, 0.6997, -0.5969, 0.3926, 0.6464, -0.4979, 0.5781, 0.6464, -0.728, 0.2283, -0.7071, 0.259, 0.658, -0.7071, 0.259, 0.658, -0.7071, 0.259, 0.658, -0.7071, 0.259, 0.658, -0.7071, 0.259, 0.658, -0.7071, 0.2589, 0.658, -0.7134, 0.1981, 0.6722, -0.7071, 0.2589, 0.658, -0.7071, 0.259, 0.658, -0.7134, 0.1981, 0.6722, -0.7134, 0.1981, 0.6722, -0.7071, 0.2589, 0.658, 0.0, -0.3112, 0.9504, 0.0, -0.3703, 0.9289, 0.0, -0.3703, 0.9289, 0.0, -0.3112, 0.9504, 0.0, -0.3112, 0.9504, 0.0, -0.3703, 0.9289, 0.0, -0.3112, 0.9504, 0.0, -0.2508, 0.968, 0.0, -0.3112, 0.9504, 0.0, -0.3112, 0.9504, 0.0, -0.2508, 0.968, 0.0, -0.2508, 0.968, 0.0, 0.9492, -0.3146, 0.0, 0.9979, -0.06515, 0.0, 0.9979, -0.06515, 0.0, 0.9492, -0.3146, 0.0, 0.9979, -0.06515, 0.0, 0.9492, -0.3146, 0.0, 0.9492, -0.3146, 0.0, 0.6752, -0.7377, 0.0, 0.9492, -0.3146, 0.0, 0.9492, -0.3146, 0.0, 0.6752, -0.7377, 0.0, 0.6752, -0.7377, 0.0, 0.3429, -0.9394, 0.0, 0.6752, -0.7377, 0.0, 0.6752, -0.7377, 0.0, 0.3429, -0.9394, 0.0, 0.6752, -0.7377, 0.0, 0.3429, -0.9394, 0.0, 0.3429, -0.9394, -7.572e-08, 0.07724, -0.997, 0.0, 0.3429, -0.9394, 0.0, 0.3429, -0.9394, 0.0, 0.07724, -0.997, -7.572e-08, 0.07724, -0.997, -5.96e-06, -0.2282, -0.9736, -7.572e-08, 0.07724, -0.997, 0.0, 0.07724, -0.997, 1.348e-06, -0.2283, -0.9736, 0.0, -0.2282, -0.9736, 4.757e-06, 0.07722, -0.997, 1.348e-06, -0.2283, -0.9736, 0.0, -0.5419, -0.8404, 0.0, -0.2282, -0.9736, 1.348e-06, -0.2283, -0.9736, 0.0, -0.5419, -0.8404, 0.0, -0.5419, -0.8404, 0.0, -0.8097, -0.5868, 0.0, -0.5419, -0.8404, 0.0, -0.5419, -0.8404, 0.0, -0.8097, -0.5868, 0.0, -0.5419, -0.8404, 0.0, -0.8097, -0.5868, 1.0, 1.682e-07, 0.0, 1.0, -1.495e-08, 0.0, 1.0, 6.379e-07, 0.0, 1.0, 1.682e-07, 0.0, 1.0, 4.868e-07, 0.0, 1.0, -1.495e-08, 0.0, 1.0, -3.277e-09, 0.0, 1.0, 4.868e-07, 0.0, 1.0, 1.682e-07, 0.0, 1.0, -3.277e-09, 0.0, 1.0, 9.519e-09, 0.0, 1.0, 4.868e-07, 0.0, 1.0, 9.519e-09, 0.0, 1.0, -3.277e-09, 0.0, 1.0, 4.608e-07, 0.0, 1.0, 4.608e-07, 0.0, 1.0, -4.539e-07, 0.0, 1.0, 9.519e-09, 0.0, 1.0, 4.608e-07, 0.0, 1.0, 4.994e-07, 0.0, 1.0, -4.539e-07, 0.0, 1.0, -8.914e-08, 0.0, 1.0, -4.539e-07, 0.0, 1.0, 4.994e-07, 0.0, 1.0, -8.914e-08, 0.0, 1.0, 4.994e-07, 0.0, 1.0, 6.097e-08, 0.0, 0.5441, 0.7085, 0.4494, 0.5441, 0.7085, 0.4494, 0.5441, 0.7085, 0.4494, 0.0, -0.8097, -0.5868, -4.939e-07, -0.9742, -0.2257, 0.0, -0.8097, -0.5868, 0.0, -0.8097, -0.5868, 0.0, -0.9742, -0.2257, -4.939e-07, -0.9742, -0.2257, 0.0, -0.9996, -0.02789, -4.939e-07, -0.9742, -0.2257, 0.0, -0.9742, -0.2257, 0.0, -0.9996, -0.02789, 0.0, -0.9996, -0.02789, -2.112e-05, -0.9742, -0.2256, 0.0, -0.8355, 0.5495, 0.0, -0.8355, 0.5495, 0.0, -0.8355, 0.5495, 0.0, -0.8355, 0.5495, 0.0, -0.8355, 0.5495, 0.0, -0.8355, 0.5495, 0.0, 0.8444, 0.5357, 0.0, 0.8444, 0.5357, 0.0, 0.8444, 0.5357, 0.0, 0.8444, 0.5357, 0.0, 0.8444, 0.5357, 0.0, 0.8444, 0.5357, 0.7071, 0.259, 0.658, 0.7071, 0.259, 0.658, 0.7071, 0.259, 0.658, 0.7071, 0.259, 0.658, 0.7071, 0.259, 0.658, 0.7071, 0.259, 0.658, 0.7134, 0.1982, 0.6721, 0.7071, 0.2589, 0.658, 0.7071, 0.2589, 0.658, 0.7134, 0.1982, 0.6721, 0.7071, 0.2589, 0.658, 0.7134, 0.1982, 0.6721, -0.6439, 0.7209, -0.2563, -0.7071, 0.7056, -0.04607, -0.7071, 0.7056, -0.04607, -0.6439, 0.7209, -0.2563, -0.6882, 0.609, -0.3945, -0.7071, 0.7056, -0.04607, -0.7187, 0.24, -0.6526, -0.6439, 0.5286, -0.5531, -0.7187, 0.24, -0.6526, -0.7187, 0.24, -0.6526, -0.6882, 0.609, -0.3945, -0.6439, 0.5286, -0.5531, -0.6882, 0.609, -0.3945, -0.6439, 0.7209, -0.2563, -0.6439, 0.5286, -0.5531, -0.7271, -0.1669, -0.666, -0.7248, -0.3861, -0.5706, -0.7248, -0.3861, -0.5706, -0.727, -0.1668, -0.666, -0.727, -0.1668, -0.666, -0.7248, -0.3861, -0.5706, -0.7187, 0.05296, -0.6933, -0.727, -0.1668, -0.666, -0.727, -0.1668, -0.666, -0.7187, 0.05296, -0.6933, -0.7187, 0.05296, -0.6933, -0.7271, -0.1668, -0.666, -0.7187, 0.05301, -0.6933, -0.7187, 0.24, -0.6526, -0.7187, 0.05301, -0.6933, -0.7187, 0.05301, -0.6933, -0.7187, 0.24, -0.6526, -0.7187, 0.24, -0.6526, -0.5441, 0.7085, 0.4494, -0.5441, 0.7085, 0.4494, -0.5441, 0.7085, 0.4494, 0.6439, 0.7209, -0.2563, 0.7071, 0.7056, -0.04607, 0.6883, 0.6089, -0.3944, 0.6439, 0.7209, -0.2563, 0.7071, 0.7056, -0.04607, 0.7071, 0.7056, -0.04607, 0.6439, 0.7209, -0.2564, 0.6882, 0.6089, -0.3945, 0.6439, 0.5287, -0.5531, 0.7187, 0.24, -0.6526, 0.6439, 0.5287, -0.5531, 0.6882, 0.6089, -0.3945, 0.7187, 0.24, -0.6526, 0.7187, 0.24, -0.6526, 0.6439, 0.5286, -0.5531, 0.7187, 0.05301, -0.6933, 0.7187, 0.2399, -0.6526, 0.7187, 0.2399, -0.6526, 0.7187, 0.05301, -0.6933, 0.7187, 0.05301, -0.6933, 0.7187, 0.2399, -0.6526, 0.7187, 0.05296, -0.6933, 0.727, -0.1668, -0.666, 0.7187, 0.05296, -0.6933, 0.7187, 0.05296, -0.6933, 0.727, -0.1668, -0.666, 0.727, -0.1668, -0.666, 0.7271, -0.1668, -0.666, 0.7248, -0.3861, -0.5706, 0.727, -0.1668, -0.666, 0.7271, -0.1669, -0.666, 0.7248, -0.3861, -0.5706, 0.7248, -0.3861, -0.5706, -0.6494, -0.6224, -0.4369, -0.7248, -0.3861, -0.5706, -0.7248, -0.3861, -0.5706, -0.6494, -0.6224, -0.4369, -0.683, -0.6647, -0.3027, -0.7248, -0.3861, -0.5706, 0.6494, -0.6224, -0.437, 0.7248, -0.3861, -0.5706, 0.683, -0.6647, -0.3028, 0.6494, -0.6224, -0.437, 0.7248, -0.3861, -0.5706, 0.7248, -0.3861, -0.5706, 0.0, 0.3662, 0.9305, 0.0, 0.3077, 0.9515, 0.0, 0.3662, 0.9305, 0.0, 0.3662, 0.9305, -3.055e-07, 0.3077, 0.9515, 0.0, 0.3077, 0.9515, 0.0, 0.248, 0.9688, 0.0, 0.3077, 0.9515, -3.055e-07, 0.3077, 0.9515, 0.0, 0.248, 0.9688, 1.796e-05, 0.3077, 0.9515, 0.0, 0.248, 0.9688, -0.7099, -0.2336, 0.6645, -0.7099, -0.2336, 0.6645, -0.7099, -0.2336, 0.6645, -0.7099, -0.2336, 0.6645, -0.7099, -0.2336, 0.6645, -0.7099, -0.2336, 0.6645, -0.6464, -0.4979, 0.5781, -0.7099, -0.2336, 0.6645, -0.7099, -0.2336, 0.6645, -0.6464, -0.4979, 0.5781, -0.7099, -0.2336, 0.6645, -0.6997, -0.5969, 0.3927, -0.6464, -0.4979, 0.5781, -0.6997, -0.5969, 0.3927, -0.6464, -0.728, 0.2283, -0.6494, -0.7382, -0.1827, -0.683, -0.6647, -0.3027, -0.6494, -0.6224, -0.4369, -0.6494, -0.7382, -0.1827, -0.6996, -0.597, 0.3926, -0.683, -0.6647, -0.3027, -0.6494, -0.7382, -0.1827, -0.6464, -0.728, 0.2283, -0.6996, -0.597, 0.3926, -1.0, 7.294e-09, 0.0, -1.0, 1.282e-07, 0.0, -1.0, 4.784e-07, 0.0, -1.0, 7.294e-09, 0.0, -1.0, 4.944e-07, 0.0, -1.0, 1.282e-07, 0.0, -1.0, 1.311e-08, 0.0, -1.0, 1.282e-07, 0.0, -1.0, 4.944e-07, 0.0, -1.0, 1.311e-08, 0.0, -1.0, 4.944e-07, 0.0, -1.0, 7.188e-07, 0.0, -1.0, 0.0, 0.0, -1.0, -4.511e-07, 0.0, -1.0, 4.696e-07, 0.0, -1.0, 4.696e-07, 0.0, -1.0, -4.511e-07, 0.0, -1.0, -4.539e-07, 0.0, -1.0, 4.696e-07, 0.0, -1.0, -4.539e-07, 0.0, -1.0, 4.994e-07, 0.0, -1.0, -8.914e-08, 0.0, -1.0, 4.994e-07, 0.0, -1.0, -4.539e-07, 0.0, -1.0, -8.914e-08, 0.0, -1.0, 6.097e-08, 0.0, -1.0, 4.994e-07, 0.0, 0.6494, -0.7382, -0.1827, 0.6997, -0.5969, 0.3926, 0.6464, -0.728, 0.2283, 0.6494, -0.7382, -0.1827, 0.683, -0.6647, -0.3027, 0.6997, -0.5969, 0.3926, 0.683, -0.6647, -0.3027, 0.6493, -0.7382, -0.1828, 0.6493, -0.6225, -0.4369, 0.7099, -0.2336, 0.6645, 0.7099, -0.2336, 0.6645, 0.7099, -0.2336, 0.6645, 0.7099, -0.2336, 0.6645, 0.7099, -0.2336, 0.6645, 0.7099, -0.2336, 0.6645, 0.6464, -0.4979, 0.5781, 0.7099, -0.2336, 0.6645, 0.7099, -0.2336, 0.6645, 0.6464, -0.4979, 0.5781, 0.6997, -0.5969, 0.3927, 0.7099, -0.2336, 0.6645, 0.6997, -0.5969, 0.3927, 0.6464, -0.4979, 0.5781, 0.6464, -0.728, 0.2283, -0.7071, 0.259, 0.658, -0.7071, 0.259, 0.658, -0.7071, 0.259, 0.658, -0.7071, 0.259, 0.658, -0.7071, 0.259, 0.658, -0.7071, 0.2589, 0.658, -0.7134, 0.1981, 0.6722, -0.7071, 0.2589, 0.658, -0.7071, 0.259, 0.658, -0.7134, 0.1981, 0.6722, -0.7134, 0.1981, 0.6722, -0.7071, 0.2589, 0.658, -3.015e-06, -0.3112, 0.9503, 0.0, -0.3703, 0.9289, 0.0, -0.3703, 0.9289, -3.015e-06, -0.3112, 0.9503, 3e-06, -0.3112, 0.9503, 0.0, -0.3703, 0.9289, -3e-06, -0.3111, 0.9504, 0.0, -0.2508, 0.968, 3.015e-06, -0.3111, 0.9504, -3e-06, -0.3111, 0.9504, 0.0, -0.2508, 0.968, 0.0, -0.2508, 0.968, 1.204e-05, 0.9493, -0.3145, 0.0, 0.9979, -0.06515, 0.0, 0.9979, -0.06515, 1.204e-05, 0.9493, -0.3145, 0.0, 0.9979, -0.06515, -1.21e-05, 0.9493, -0.3145, -1.204e-05, 0.9492, -0.3146, 0.0, 0.6752, -0.7377, 1.21e-05, 0.9492, -0.3146, -1.204e-05, 0.9492, -0.3146, 0.0, 0.6752, -0.7377, 0.0, 0.6752, -0.7377, 6.493e-06, 0.3429, -0.9394, 0.0, 0.6752, -0.7377, 0.0, 0.6752, -0.7377, 6.493e-06, 0.3429, -0.9394, 0.0, 0.6752, -0.7377, -6.524e-06, 0.3429, -0.9394, -6.493e-06, 0.3429, -0.9394, -7.572e-08, 0.07724, -0.997, 6.524e-06, 0.3429, -0.9394, -6.493e-06, 0.3429, -0.9394, 0.0, 0.07724, -0.997, -7.572e-08, 0.07724, -0.997, -5.96e-06, -0.2282, -0.9736, -7.572e-08, 0.07724, -0.997, 0.0, 0.07724, -0.997, -1.299e-05, -0.2282, -0.9736, 8.138e-06, -0.2282, -0.9736, 4.757e-06, 0.07722, -0.997, -8.138e-06, -0.2283, -0.9736, 0.0, -0.5419, -0.8404, 8.177e-06, -0.2283, -0.9736, -8.138e-06, -0.2283, -0.9736, 0.0, -0.5419, -0.8404, 0.0, -0.5419, -0.8404, 0.0, -0.8097, -0.5868, 0.0, -0.5419, -0.8404, 0.0, -0.5419, -0.8404, 0.0, -0.8097, -0.5868, 0.0, -0.5419, -0.8404, 0.0, -0.8097, -0.5868, 1.0, 6.379e-07, 0.0, 1.0, 6.379e-07, 0.0, 1.0, 6.379e-07, 0.0, 1.0, -3.725e-09, 0.0, 1.0, -2.432e-08, 0.0, 1.0, -2.506e-08, 0.0, 1.0, 0.0, 0.0, 1.0, -2.432e-08, 0.0, 1.0, -3.725e-09, 0.0, 1.0, -6.368e-09, 0.0, 1.0, 4.871e-07, 0.0, 1.0, 7.188e-07, 0.0, 1.0, 4.871e-07, 0.0, 1.0, -6.368e-09, 0.0, 1.0, -1.93e-08, 0.0, 1.0, 8.645e-07, 0.0, 1.0, -6.247e-07, 0.0, 1.0, -6.453e-07, 0.0, 1.0, 8.645e-07, 0.0, 1.0, 8.882e-07, 0.0, 1.0, -6.247e-07, 0.0, 1.0, -8.914e-08, 0.0, 1.0, -9.272e-08, 0.0, 1.0, 2.341e-08, 0.0, 1.0, -8.914e-08, 0.0, 1.0, 2.341e-08, 0.0, 1.0, 6.097e-08, 0.0])] * 3)])
arm_robot_hologram_qc_skeleton = bpy.data.armatures.new('robot_hologram.qc_skeleton')  # bones are not reproduced

# ---- objects
ob_robot_hologram_qc_skeleton = bpy.data.objects.new('robot_hologram.qc_skeleton', arm_robot_hologram_qc_skeleton)
ob_robot_hologram = bpy.data.objects.new('robot_hologram', me_robot_hologram)

# ---- transforms, parenting, visibility, modifiers, constraints
ob_robot_hologram_qc_skeleton.location = (0.0, 0.0, 0.0)
ob_robot_hologram_qc_skeleton.show_in_front = True
ob_robot_hologram.parent = ob_robot_hologram_qc_skeleton
ob_robot_hologram.location = (0.0, 0.0, 0.0)
_vg = ob_robot_hologram.vertex_groups.new(name='group1')
_vg.add([0, 1, 2, 3, 4, 5, 6, 7, 8, 9, 10, 11, 12, 13, 14, 15, 16, 17, 18, 19, 20, 21, 22, 23, 24, 25, 26, 27, 28, 29, 30, 31, 32, 33, 34, 35, 36, 37, 38, 39, 40, 41, 42, 43, 44, 45, 46, 47, 48, 49, 50, 51, 52, 53, 54, 55, 56, 57, 58, 59, 60, 61, 62, 63, 64, 65, 66, 67, 68, 69, 70, 71, 72, 73, 74, 75, 76, 77, 78, 79, 80, 81, 82, 83, 84, 85, 86, 87, 88, 89, 90, 91, 92, 93, 94, 95, 96, 97, 98, 99, 100, 101, 102, 103, 104, 105, 106, 107, 108, 109, 110, 111, 112, 113, 114, 115, 116, 117, 118, 119, 120, 121, 122, 123, 124, 125, 126, 127, 128, 129, 130, 131, 132, 133, 134, 135, 136, 137, 138, 139, 140, 141, 142, 143, 144], 1.0, 'REPLACE')
_m = ob_robot_hologram.modifiers.new('Armature', 'ARMATURE')
_m.object = ob_robot_hologram_qc_skeleton

# ---- collection membership
scene.collection.objects.link(ob_robot_hologram_qc_skeleton)
col_robot_hologram.objects.link(ob_robot_hologram)

# ---- scene / render settings (as saved in the file)
scene.frame_start = 0; scene.frame_end = 0; scene.frame_set(0)
scene.render.engine = 'BLENDER_EEVEE_NEXT'
bpy.context.view_layer.update()

# ---- added for rendering (the .blend has no active camera and no usable light): camera, sun
cam_auto = bpy.data.cameras.new('AutoCamera')
cam_auto.lens = 50.0
cam_auto.sensor_width = 36.0
cam_auto.clip_end = 2492.51
ob_auto_camera = bpy.data.objects.new('AutoCamera', cam_auto)
scene.collection.objects.link(ob_auto_camera)
ob_auto_camera.location = (142.025, -173.797, 185.136)
ob_auto_camera.rotation_euler = (1.09748, -7.21219e-08, 0.694738)
scene.camera = ob_auto_camera
light_auto_sun = bpy.data.lights.new('AutoSun', 'SUN')
light_auto_sun.energy = 3.0
light_auto_sun.angle = 0.0523599
ob_auto_sun = bpy.data.objects.new('AutoSun', light_auto_sun)
scene.collection.objects.link(ob_auto_sun)
ob_auto_sun.rotation_euler = (0.872665, 0.174533, 0.523599)
bpy.context.view_layer.update()
